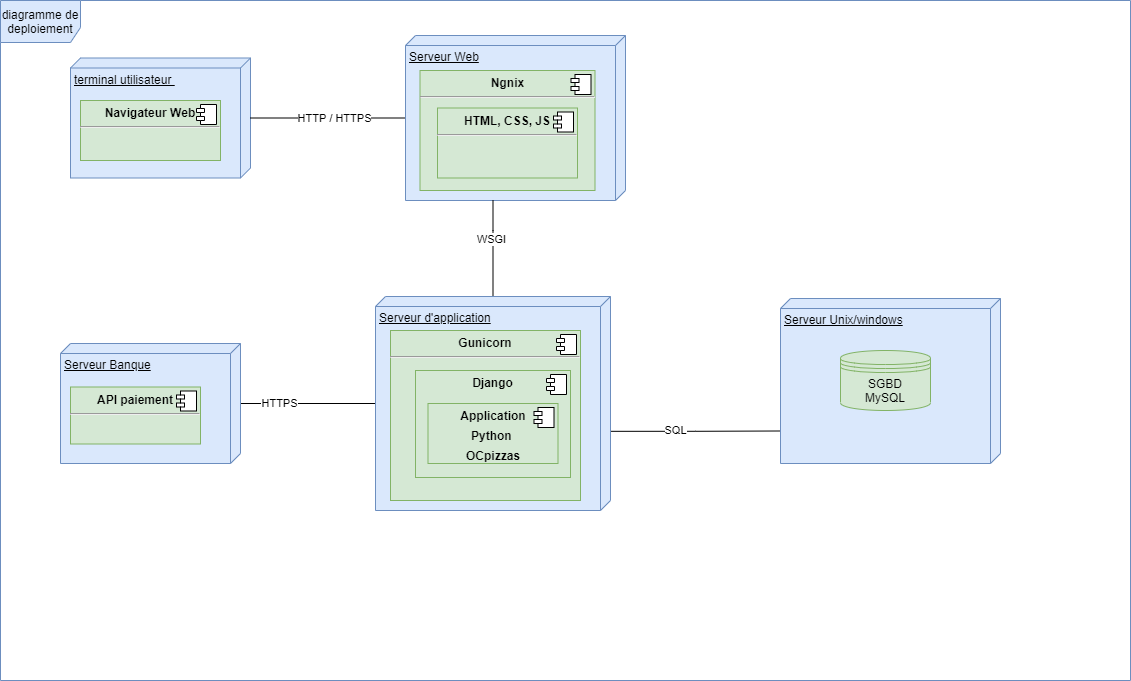

The diagram above was exported from draw.io. Its source (the exported page's mxGraphModel, read from the mxfile embedded in the PNG):
<mxGraphModel dx="2255" dy="1452" grid="1" gridSize="10" guides="1" tooltips="1" connect="1" arrows="1" fold="1" page="1" pageScale="1" pageWidth="1169" pageHeight="826" background="#ffffff" math="0" shadow="0">
  <root>
    <mxCell id="0" />
    <mxCell id="1" parent="0" />
    <mxCell id="hYdrdapwYtyit_yWE54Z-45" value="diagramme de deploiement" style="shape=umlFrame;whiteSpace=wrap;html=1;width=80;height=42;fillColor=#dae8fc;strokeColor=#6c8ebf;" parent="1" vertex="1">
      <mxGeometry x="-10" y="-10" width="1130" height="680" as="geometry" />
    </mxCell>
    <mxCell id="hYdrdapwYtyit_yWE54Z-46" value="terminal utilisateur&amp;nbsp;&lt;br&gt;" style="verticalAlign=top;align=left;spacingTop=8;spacingLeft=2;spacingRight=12;shape=cube;size=10;direction=south;fontStyle=4;html=1;fillColor=#dae8fc;strokeColor=#6c8ebf;" parent="1" vertex="1">
      <mxGeometry x="60" y="47.5" width="180" height="120" as="geometry" />
    </mxCell>
    <mxCell id="hYdrdapwYtyit_yWE54Z-54" style="edgeStyle=orthogonalEdgeStyle;rounded=0;orthogonalLoop=1;jettySize=auto;html=1;entryX=0.803;entryY=1;entryDx=0;entryDy=0;entryPerimeter=0;endArrow=none;endFill=0;exitX=0.63;exitY=0.018;exitDx=0;exitDy=0;exitPerimeter=0;" parent="1" source="ZpuhjXOF5CeiWTrg2cDK-25" target="hYdrdapwYtyit_yWE54Z-52" edge="1">
      <mxGeometry relative="1" as="geometry" />
    </mxCell>
    <mxCell id="BY_hxlXQ0Y2SCNEkTWvw-1" value="SQL" style="edgeLabel;html=1;align=center;verticalAlign=middle;resizable=0;points=[];" vertex="1" connectable="0" parent="hYdrdapwYtyit_yWE54Z-54">
      <mxGeometry x="-0.2181" y="1" relative="1" as="geometry">
        <mxPoint x="2" as="offset" />
      </mxGeometry>
    </mxCell>
    <mxCell id="hYdrdapwYtyit_yWE54Z-56" style="edgeStyle=orthogonalEdgeStyle;rounded=0;orthogonalLoop=1;jettySize=auto;html=1;endArrow=none;endFill=0;" parent="1" source="ZpuhjXOF5CeiWTrg2cDK-24" target="hYdrdapwYtyit_yWE54Z-46" edge="1">
      <mxGeometry relative="1" as="geometry">
        <Array as="points" />
        <mxPoint x="560" y="20" as="sourcePoint" />
        <mxPoint x="155" y="180" as="targetPoint" />
      </mxGeometry>
    </mxCell>
    <mxCell id="hYdrdapwYtyit_yWE54Z-57" value="HTTP / HTTPS" style="edgeLabel;html=1;align=center;verticalAlign=middle;resizable=0;points=[];" parent="hYdrdapwYtyit_yWE54Z-56" vertex="1" connectable="0">
      <mxGeometry x="0.2928" relative="1" as="geometry">
        <mxPoint x="28" as="offset" />
      </mxGeometry>
    </mxCell>
    <mxCell id="hYdrdapwYtyit_yWE54Z-52" value="Serveur Unix/windows" style="verticalAlign=top;align=left;spacingTop=8;spacingLeft=2;spacingRight=12;shape=cube;size=10;direction=south;fontStyle=4;html=1;fillColor=#dae8fc;strokeColor=#6c8ebf;" parent="1" vertex="1">
      <mxGeometry x="770" y="288" width="220" height="165" as="geometry" />
    </mxCell>
    <mxCell id="hYdrdapwYtyit_yWE54Z-53" value="SGBD&#10;MySQL" style="shape=datastore;whiteSpace=wrap;html=1;fontFamily=Helvetica;fontSize=12;align=center;strokeColor=#82b366;fillColor=#d5e8d4;" parent="1" vertex="1">
      <mxGeometry x="830" y="340" width="90" height="60" as="geometry" />
    </mxCell>
    <mxCell id="QexYt3PHQ1NNLXO5JTDu-2" style="edgeStyle=orthogonalEdgeStyle;rounded=0;orthogonalLoop=1;jettySize=auto;html=1;endArrow=none;endFill=0;" parent="1" source="QexYt3PHQ1NNLXO5JTDu-1" target="ZpuhjXOF5CeiWTrg2cDK-25" edge="1">
      <mxGeometry relative="1" as="geometry">
        <Array as="points" />
        <mxPoint x="405" y="390" as="targetPoint" />
      </mxGeometry>
    </mxCell>
    <mxCell id="QexYt3PHQ1NNLXO5JTDu-3" value="HTTPS" style="edgeLabel;html=1;align=center;verticalAlign=middle;resizable=0;points=[];" parent="QexYt3PHQ1NNLXO5JTDu-2" vertex="1" connectable="0">
      <mxGeometry x="-0.4448" y="2" relative="1" as="geometry">
        <mxPoint x="1" y="1" as="offset" />
      </mxGeometry>
    </mxCell>
    <mxCell id="QexYt3PHQ1NNLXO5JTDu-1" value="Serveur Banque" style="verticalAlign=top;align=left;spacingTop=8;spacingLeft=2;spacingRight=12;shape=cube;size=10;direction=south;fontStyle=4;html=1;fillColor=#dae8fc;strokeColor=#6c8ebf;" parent="1" vertex="1">
      <mxGeometry x="50" y="333" width="180" height="120" as="geometry" />
    </mxCell>
    <mxCell id="QexYt3PHQ1NNLXO5JTDu-6" value="&lt;p style=&quot;margin: 0px ; margin-top: 6px ; text-align: center&quot;&gt;&lt;b&gt;Navigateur Web&lt;/b&gt;&lt;/p&gt;&lt;hr&gt;&lt;p style=&quot;margin: 0px ; margin-left: 8px&quot;&gt;&lt;br&gt;&lt;/p&gt;" style="align=left;overflow=fill;html=1;dropTarget=0;fillColor=#d5e8d4;strokeColor=#82b366;" parent="1" vertex="1">
      <mxGeometry x="70" y="90" width="140" height="60" as="geometry" />
    </mxCell>
    <mxCell id="QexYt3PHQ1NNLXO5JTDu-7" value="" style="shape=component;jettyWidth=8;jettyHeight=4;" parent="QexYt3PHQ1NNLXO5JTDu-6" vertex="1">
      <mxGeometry x="1" width="20" height="20" relative="1" as="geometry">
        <mxPoint x="-24" y="4" as="offset" />
      </mxGeometry>
    </mxCell>
    <mxCell id="ZpuhjXOF5CeiWTrg2cDK-22" value="&lt;p style=&quot;margin: 0px ; margin-top: 6px ; text-align: center&quot;&gt;&lt;b&gt;API paiement&lt;/b&gt;&lt;/p&gt;&lt;hr&gt;&lt;p style=&quot;margin: 0px ; margin-left: 8px&quot;&gt;&lt;br&gt;&lt;/p&gt;" style="align=left;overflow=fill;html=1;dropTarget=0;fillColor=#d5e8d4;strokeColor=#82b366;" parent="1" vertex="1">
      <mxGeometry x="60" y="376.5" width="130" height="57" as="geometry" />
    </mxCell>
    <mxCell id="ZpuhjXOF5CeiWTrg2cDK-23" value="" style="shape=component;jettyWidth=8;jettyHeight=4;" parent="ZpuhjXOF5CeiWTrg2cDK-22" vertex="1">
      <mxGeometry x="1" width="20" height="20" relative="1" as="geometry">
        <mxPoint x="-24" y="4" as="offset" />
      </mxGeometry>
    </mxCell>
    <mxCell id="ZpuhjXOF5CeiWTrg2cDK-24" value="Serveur Web" style="verticalAlign=top;align=left;spacingTop=8;spacingLeft=2;spacingRight=12;shape=cube;size=10;direction=south;fontStyle=4;html=1;fillColor=#dae8fc;strokeColor=#6c8ebf;" parent="1" vertex="1">
      <mxGeometry x="395" y="25" width="220" height="165" as="geometry" />
    </mxCell>
    <mxCell id="ZpuhjXOF5CeiWTrg2cDK-32" style="edgeStyle=orthogonalEdgeStyle;rounded=0;orthogonalLoop=1;jettySize=auto;html=1;startArrow=none;startFill=0;endArrow=none;endFill=0;" parent="1" source="ZpuhjXOF5CeiWTrg2cDK-25" target="ZpuhjXOF5CeiWTrg2cDK-24" edge="1">
      <mxGeometry relative="1" as="geometry">
        <Array as="points">
          <mxPoint x="483" y="220" />
          <mxPoint x="483" y="220" />
        </Array>
      </mxGeometry>
    </mxCell>
    <mxCell id="ZpuhjXOF5CeiWTrg2cDK-33" value="WSGI" style="edgeLabel;html=1;align=center;verticalAlign=middle;resizable=0;points=[];" parent="ZpuhjXOF5CeiWTrg2cDK-32" vertex="1" connectable="0">
      <mxGeometry x="0.2083" y="3" relative="1" as="geometry">
        <mxPoint x="1" as="offset" />
      </mxGeometry>
    </mxCell>
    <mxCell id="ZpuhjXOF5CeiWTrg2cDK-25" value="Serveur d'application" style="verticalAlign=top;align=left;spacingTop=8;spacingLeft=2;spacingRight=12;shape=cube;size=10;direction=south;fontStyle=4;html=1;fillColor=#dae8fc;strokeColor=#6c8ebf;" parent="1" vertex="1">
      <mxGeometry x="365" y="286" width="235" height="214" as="geometry" />
    </mxCell>
    <mxCell id="ZpuhjXOF5CeiWTrg2cDK-26" value="&lt;p style=&quot;margin: 0px ; margin-top: 6px ; text-align: center&quot;&gt;&lt;b&gt;Gunicorn&lt;/b&gt;&lt;/p&gt;&lt;hr&gt;&lt;p style=&quot;margin: 0px ; margin-left: 8px&quot;&gt;&lt;br&gt;&lt;/p&gt;" style="align=left;overflow=fill;html=1;dropTarget=0;fillColor=#d5e8d4;strokeColor=#82b366;" parent="1" vertex="1">
      <mxGeometry x="380" y="320" width="190" height="170" as="geometry" />
    </mxCell>
    <mxCell id="ZpuhjXOF5CeiWTrg2cDK-27" value="" style="shape=component;jettyWidth=8;jettyHeight=4;" parent="ZpuhjXOF5CeiWTrg2cDK-26" vertex="1">
      <mxGeometry x="1" width="20" height="20" relative="1" as="geometry">
        <mxPoint x="-24" y="4" as="offset" />
      </mxGeometry>
    </mxCell>
    <mxCell id="ZpuhjXOF5CeiWTrg2cDK-28" value="&lt;p style=&quot;margin: 0px ; margin-top: 6px ; text-align: center&quot;&gt;&lt;b&gt;Ngnix&lt;/b&gt;&lt;/p&gt;&lt;hr&gt;&lt;p style=&quot;margin: 0px ; margin-left: 8px&quot;&gt;&lt;br&gt;&lt;/p&gt;" style="align=left;overflow=fill;html=1;dropTarget=0;fillColor=#d5e8d4;strokeColor=#82b366;" parent="1" vertex="1">
      <mxGeometry x="409.5" y="60" width="175" height="120" as="geometry" />
    </mxCell>
    <mxCell id="ZpuhjXOF5CeiWTrg2cDK-29" value="" style="shape=component;jettyWidth=8;jettyHeight=4;" parent="ZpuhjXOF5CeiWTrg2cDK-28" vertex="1">
      <mxGeometry x="1" width="20" height="20" relative="1" as="geometry">
        <mxPoint x="-24" y="4" as="offset" />
      </mxGeometry>
    </mxCell>
    <mxCell id="rlW5qjTQXX1rYgHLOLCI-1" value="&lt;p style=&quot;margin: 0px ; margin-top: 6px ; text-align: center&quot;&gt;&lt;b&gt;HTML, CSS, JS&lt;/b&gt;&lt;/p&gt;&lt;hr&gt;&lt;p style=&quot;margin: 0px ; margin-left: 8px&quot;&gt;&lt;br&gt;&lt;/p&gt;" style="align=left;overflow=fill;html=1;dropTarget=0;fillColor=#d5e8d4;strokeColor=#82b366;" parent="1" vertex="1">
      <mxGeometry x="427" y="97.5" width="140" height="70" as="geometry" />
    </mxCell>
    <mxCell id="rlW5qjTQXX1rYgHLOLCI-2" value="" style="shape=component;jettyWidth=8;jettyHeight=4;" parent="rlW5qjTQXX1rYgHLOLCI-1" vertex="1">
      <mxGeometry x="1" width="20" height="20" relative="1" as="geometry">
        <mxPoint x="-24" y="4" as="offset" />
      </mxGeometry>
    </mxCell>
    <mxCell id="BY_hxlXQ0Y2SCNEkTWvw-2" value="&lt;p style=&quot;margin: 0px ; margin-top: 6px ; text-align: center&quot;&gt;&lt;b&gt;Django&lt;/b&gt;&lt;/p&gt;" style="align=left;overflow=fill;html=1;dropTarget=0;fillColor=#d5e8d4;strokeColor=#82b366;" vertex="1" parent="1">
      <mxGeometry x="405" y="360" width="155" height="107" as="geometry" />
    </mxCell>
    <mxCell id="BY_hxlXQ0Y2SCNEkTWvw-3" value="" style="shape=component;jettyWidth=8;jettyHeight=4;" vertex="1" parent="BY_hxlXQ0Y2SCNEkTWvw-2">
      <mxGeometry x="1" width="20" height="20" relative="1" as="geometry">
        <mxPoint x="-24" y="4" as="offset" />
      </mxGeometry>
    </mxCell>
    <mxCell id="ZpuhjXOF5CeiWTrg2cDK-30" value="&lt;p style=&quot;margin: 0px ; margin-top: 6px ; text-align: center&quot;&gt;&lt;b&gt;Application&lt;/b&gt;&lt;/p&gt;&lt;p style=&quot;margin: 0px ; margin-top: 6px ; text-align: center&quot;&gt;&lt;b&gt;Python&amp;nbsp;&lt;/b&gt;&lt;/p&gt;&lt;p style=&quot;margin: 0px ; margin-top: 6px ; text-align: center&quot;&gt;&lt;b&gt;OCpizzas&lt;/b&gt;&lt;/p&gt;" style="align=left;overflow=fill;html=1;dropTarget=0;fillColor=#d5e8d4;strokeColor=#82b366;" parent="1" vertex="1">
      <mxGeometry x="417.5" y="393" width="130" height="60" as="geometry" />
    </mxCell>
    <mxCell id="ZpuhjXOF5CeiWTrg2cDK-31" value="" style="shape=component;jettyWidth=8;jettyHeight=4;" parent="ZpuhjXOF5CeiWTrg2cDK-30" vertex="1">
      <mxGeometry x="1" width="20" height="20" relative="1" as="geometry">
        <mxPoint x="-24" y="4" as="offset" />
      </mxGeometry>
    </mxCell>
  </root>
</mxGraphModel>